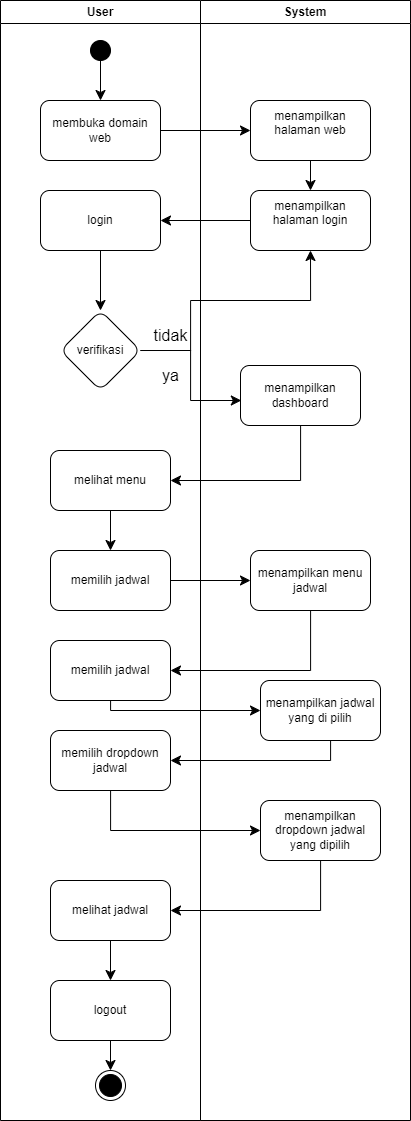

The diagram above was exported from draw.io. Its source (the exported page's mxGraphModel, read from the mxfile embedded in the PNG):
<mxGraphModel dx="2309" dy="1440" grid="1" gridSize="10" guides="1" tooltips="1" connect="1" arrows="1" fold="1" page="0" pageScale="1" pageWidth="827" pageHeight="1169" math="0" shadow="0">
  <root>
    <mxCell id="0" />
    <mxCell id="1" parent="0" />
    <mxCell id="4H0rFGKyPTw5HudihF2v-1" value="User" style="swimlane;whiteSpace=wrap;html=1;" vertex="1" parent="1">
      <mxGeometry x="-130" y="-40" width="200" height="1120" as="geometry" />
    </mxCell>
    <mxCell id="4H0rFGKyPTw5HudihF2v-5" style="edgeStyle=none;curved=1;rounded=0;orthogonalLoop=1;jettySize=auto;html=1;entryX=0.5;entryY=0;entryDx=0;entryDy=0;fontSize=12;startSize=8;endSize=8;" edge="1" parent="4H0rFGKyPTw5HudihF2v-1" source="4H0rFGKyPTw5HudihF2v-3" target="4H0rFGKyPTw5HudihF2v-4">
      <mxGeometry relative="1" as="geometry" />
    </mxCell>
    <mxCell id="4H0rFGKyPTw5HudihF2v-3" value="" style="ellipse;fillColor=strokeColor;html=1;" vertex="1" parent="4H0rFGKyPTw5HudihF2v-1">
      <mxGeometry x="90" y="40" width="20" height="20" as="geometry" />
    </mxCell>
    <mxCell id="4H0rFGKyPTw5HudihF2v-4" value="membuka domain web" style="rounded=1;whiteSpace=wrap;html=1;" vertex="1" parent="4H0rFGKyPTw5HudihF2v-1">
      <mxGeometry x="40" y="100" width="120" height="60" as="geometry" />
    </mxCell>
    <mxCell id="4H0rFGKyPTw5HudihF2v-10" value="&lt;div&gt;login&lt;/div&gt;" style="rounded=1;whiteSpace=wrap;html=1;" vertex="1" parent="4H0rFGKyPTw5HudihF2v-1">
      <mxGeometry x="40" y="190" width="120" height="60" as="geometry" />
    </mxCell>
    <mxCell id="4H0rFGKyPTw5HudihF2v-19" value="tidak" style="text;html=1;align=center;verticalAlign=middle;resizable=0;points=[];autosize=1;strokeColor=none;fillColor=none;fontSize=16;" vertex="1" parent="4H0rFGKyPTw5HudihF2v-1">
      <mxGeometry x="140" y="320" width="60" height="30" as="geometry" />
    </mxCell>
    <mxCell id="4H0rFGKyPTw5HudihF2v-20" value="ya" style="text;html=1;align=center;verticalAlign=middle;resizable=0;points=[];autosize=1;strokeColor=none;fillColor=none;fontSize=16;" vertex="1" parent="4H0rFGKyPTw5HudihF2v-1">
      <mxGeometry x="150" y="360" width="40" height="30" as="geometry" />
    </mxCell>
    <mxCell id="4H0rFGKyPTw5HudihF2v-21" value="melihat menu" style="whiteSpace=wrap;html=1;rounded=1;" vertex="1" parent="4H0rFGKyPTw5HudihF2v-1">
      <mxGeometry x="50" y="450" width="120" height="60" as="geometry" />
    </mxCell>
    <mxCell id="4H0rFGKyPTw5HudihF2v-14" value="verifikasi" style="rhombus;whiteSpace=wrap;html=1;rounded=1;" vertex="1" parent="4H0rFGKyPTw5HudihF2v-1">
      <mxGeometry x="60" y="310" width="80" height="80" as="geometry" />
    </mxCell>
    <mxCell id="4H0rFGKyPTw5HudihF2v-15" value="" style="edgeStyle=none;curved=1;rounded=0;orthogonalLoop=1;jettySize=auto;html=1;fontSize=12;startSize=8;endSize=8;" edge="1" parent="4H0rFGKyPTw5HudihF2v-1" source="4H0rFGKyPTw5HudihF2v-10" target="4H0rFGKyPTw5HudihF2v-14">
      <mxGeometry relative="1" as="geometry" />
    </mxCell>
    <mxCell id="4H0rFGKyPTw5HudihF2v-23" value="memilih jadwal" style="whiteSpace=wrap;html=1;rounded=1;" vertex="1" parent="4H0rFGKyPTw5HudihF2v-1">
      <mxGeometry x="50" y="550" width="120" height="60" as="geometry" />
    </mxCell>
    <mxCell id="4H0rFGKyPTw5HudihF2v-24" value="" style="edgeStyle=none;curved=1;rounded=0;orthogonalLoop=1;jettySize=auto;html=1;fontSize=12;startSize=8;endSize=8;" edge="1" parent="4H0rFGKyPTw5HudihF2v-1" source="4H0rFGKyPTw5HudihF2v-21" target="4H0rFGKyPTw5HudihF2v-23">
      <mxGeometry relative="1" as="geometry" />
    </mxCell>
    <mxCell id="4H0rFGKyPTw5HudihF2v-26" value="memilih jadwal" style="whiteSpace=wrap;html=1;rounded=1;" vertex="1" parent="4H0rFGKyPTw5HudihF2v-1">
      <mxGeometry x="50" y="640" width="120" height="60" as="geometry" />
    </mxCell>
    <mxCell id="4H0rFGKyPTw5HudihF2v-28" value="memilih dropdown jadwal" style="whiteSpace=wrap;html=1;rounded=1;" vertex="1" parent="4H0rFGKyPTw5HudihF2v-1">
      <mxGeometry x="50" y="730" width="120" height="60" as="geometry" />
    </mxCell>
    <mxCell id="4H0rFGKyPTw5HudihF2v-44" value="" style="edgeStyle=none;curved=1;rounded=0;orthogonalLoop=1;jettySize=auto;html=1;fontSize=12;startSize=8;endSize=8;" edge="1" parent="4H0rFGKyPTw5HudihF2v-1" source="4H0rFGKyPTw5HudihF2v-30" target="4H0rFGKyPTw5HudihF2v-43">
      <mxGeometry relative="1" as="geometry" />
    </mxCell>
    <mxCell id="4H0rFGKyPTw5HudihF2v-30" value="melihat jadwal" style="whiteSpace=wrap;html=1;rounded=1;" vertex="1" parent="4H0rFGKyPTw5HudihF2v-1">
      <mxGeometry x="50" y="880" width="120" height="60" as="geometry" />
    </mxCell>
    <mxCell id="4H0rFGKyPTw5HudihF2v-43" value="logout" style="whiteSpace=wrap;html=1;rounded=1;" vertex="1" parent="4H0rFGKyPTw5HudihF2v-1">
      <mxGeometry x="50" y="980" width="120" height="60" as="geometry" />
    </mxCell>
    <mxCell id="4H0rFGKyPTw5HudihF2v-45" value="" style="ellipse;html=1;shape=endState;fillColor=strokeColor;" vertex="1" parent="4H0rFGKyPTw5HudihF2v-1">
      <mxGeometry x="95" y="1070" width="30" height="30" as="geometry" />
    </mxCell>
    <mxCell id="4H0rFGKyPTw5HudihF2v-46" style="edgeStyle=none;curved=1;rounded=0;orthogonalLoop=1;jettySize=auto;html=1;fontSize=12;startSize=8;endSize=8;" edge="1" parent="4H0rFGKyPTw5HudihF2v-1" source="4H0rFGKyPTw5HudihF2v-43">
      <mxGeometry relative="1" as="geometry">
        <mxPoint x="110" y="1070" as="targetPoint" />
      </mxGeometry>
    </mxCell>
    <mxCell id="4H0rFGKyPTw5HudihF2v-2" value="System" style="swimlane;whiteSpace=wrap;html=1;" vertex="1" parent="1">
      <mxGeometry x="70" y="-40" width="210" height="1120" as="geometry" />
    </mxCell>
    <mxCell id="4H0rFGKyPTw5HudihF2v-9" value="" style="edgeStyle=none;curved=1;rounded=0;orthogonalLoop=1;jettySize=auto;html=1;fontSize=12;startSize=8;endSize=8;" edge="1" parent="4H0rFGKyPTw5HudihF2v-2" source="4H0rFGKyPTw5HudihF2v-6" target="4H0rFGKyPTw5HudihF2v-8">
      <mxGeometry relative="1" as="geometry" />
    </mxCell>
    <mxCell id="4H0rFGKyPTw5HudihF2v-6" value="menampilkan halaman web&lt;div&gt;&lt;br&gt;&lt;/div&gt;" style="rounded=1;whiteSpace=wrap;html=1;" vertex="1" parent="4H0rFGKyPTw5HudihF2v-2">
      <mxGeometry x="50" y="100" width="120" height="60" as="geometry" />
    </mxCell>
    <mxCell id="4H0rFGKyPTw5HudihF2v-8" value="menampilkan halaman login&lt;div&gt;&lt;br&gt;&lt;/div&gt;" style="rounded=1;whiteSpace=wrap;html=1;" vertex="1" parent="4H0rFGKyPTw5HudihF2v-2">
      <mxGeometry x="50" y="190" width="120" height="60" as="geometry" />
    </mxCell>
    <mxCell id="4H0rFGKyPTw5HudihF2v-18" value="" style="edgeStyle=orthogonalEdgeStyle;rounded=0;orthogonalLoop=1;jettySize=auto;html=1;fontSize=12;startSize=8;endSize=8;entryX=0.007;entryY=0.581;entryDx=0;entryDy=0;entryPerimeter=0;" edge="1" parent="4H0rFGKyPTw5HudihF2v-2" target="4H0rFGKyPTw5HudihF2v-17">
      <mxGeometry relative="1" as="geometry">
        <mxPoint x="-60.030303030303" y="350.010303030303" as="sourcePoint" />
        <mxPoint x="100.00000000000023" y="439.98" as="targetPoint" />
        <Array as="points">
          <mxPoint x="-10" y="350" />
          <mxPoint x="-10" y="400" />
          <mxPoint x="41" y="400" />
        </Array>
      </mxGeometry>
    </mxCell>
    <mxCell id="4H0rFGKyPTw5HudihF2v-17" value="menampilkan dashboard" style="whiteSpace=wrap;html=1;rounded=1;" vertex="1" parent="4H0rFGKyPTw5HudihF2v-2">
      <mxGeometry x="40" y="365" width="120" height="60" as="geometry" />
    </mxCell>
    <mxCell id="4H0rFGKyPTw5HudihF2v-32" value="menampilkan menu jadwal" style="whiteSpace=wrap;html=1;rounded=1;" vertex="1" parent="4H0rFGKyPTw5HudihF2v-2">
      <mxGeometry x="50" y="550" width="120" height="60" as="geometry" />
    </mxCell>
    <mxCell id="4H0rFGKyPTw5HudihF2v-35" value="menampilkan jadwal yang di pilih" style="whiteSpace=wrap;html=1;rounded=1;" vertex="1" parent="4H0rFGKyPTw5HudihF2v-2">
      <mxGeometry x="60" y="680" width="120" height="60" as="geometry" />
    </mxCell>
    <mxCell id="4H0rFGKyPTw5HudihF2v-40" value="menampilkan dropdown jadwal yang dipilih" style="whiteSpace=wrap;html=1;rounded=1;" vertex="1" parent="4H0rFGKyPTw5HudihF2v-2">
      <mxGeometry x="60" y="800" width="120" height="60" as="geometry" />
    </mxCell>
    <mxCell id="4H0rFGKyPTw5HudihF2v-7" value="" style="edgeStyle=none;curved=1;rounded=0;orthogonalLoop=1;jettySize=auto;html=1;fontSize=12;startSize=8;endSize=8;" edge="1" parent="1" source="4H0rFGKyPTw5HudihF2v-4" target="4H0rFGKyPTw5HudihF2v-6">
      <mxGeometry relative="1" as="geometry" />
    </mxCell>
    <mxCell id="4H0rFGKyPTw5HudihF2v-11" value="" style="edgeStyle=none;curved=1;rounded=0;orthogonalLoop=1;jettySize=auto;html=1;fontSize=12;startSize=8;endSize=8;" edge="1" parent="1" source="4H0rFGKyPTw5HudihF2v-8" target="4H0rFGKyPTw5HudihF2v-10">
      <mxGeometry relative="1" as="geometry" />
    </mxCell>
    <mxCell id="4H0rFGKyPTw5HudihF2v-16" style="edgeStyle=orthogonalEdgeStyle;rounded=0;orthogonalLoop=1;jettySize=auto;html=1;entryX=0.5;entryY=1;entryDx=0;entryDy=0;fontSize=12;startSize=8;endSize=8;" edge="1" parent="1" source="4H0rFGKyPTw5HudihF2v-14" target="4H0rFGKyPTw5HudihF2v-8">
      <mxGeometry relative="1" as="geometry">
        <Array as="points">
          <mxPoint x="60" y="310" />
          <mxPoint x="60" y="260" />
          <mxPoint x="180" y="260" />
        </Array>
      </mxGeometry>
    </mxCell>
    <mxCell id="4H0rFGKyPTw5HudihF2v-22" value="" style="edgeStyle=orthogonalEdgeStyle;rounded=0;orthogonalLoop=1;jettySize=auto;html=1;fontSize=12;startSize=8;endSize=8;entryX=1;entryY=0.5;entryDx=0;entryDy=0;" edge="1" parent="1" source="4H0rFGKyPTw5HudihF2v-17" target="4H0rFGKyPTw5HudihF2v-21">
      <mxGeometry relative="1" as="geometry">
        <Array as="points">
          <mxPoint x="170" y="440" />
        </Array>
      </mxGeometry>
    </mxCell>
    <mxCell id="4H0rFGKyPTw5HudihF2v-33" value="" style="edgeStyle=none;curved=1;rounded=0;orthogonalLoop=1;jettySize=auto;html=1;fontSize=12;startSize=8;endSize=8;" edge="1" parent="1" source="4H0rFGKyPTw5HudihF2v-23" target="4H0rFGKyPTw5HudihF2v-32">
      <mxGeometry relative="1" as="geometry" />
    </mxCell>
    <mxCell id="4H0rFGKyPTw5HudihF2v-34" style="edgeStyle=orthogonalEdgeStyle;rounded=0;orthogonalLoop=1;jettySize=auto;html=1;entryX=1;entryY=0.5;entryDx=0;entryDy=0;fontSize=12;startSize=8;endSize=8;" edge="1" parent="1" source="4H0rFGKyPTw5HudihF2v-32" target="4H0rFGKyPTw5HudihF2v-26">
      <mxGeometry relative="1" as="geometry">
        <Array as="points">
          <mxPoint x="180" y="630" />
        </Array>
      </mxGeometry>
    </mxCell>
    <mxCell id="4H0rFGKyPTw5HudihF2v-36" value="" style="edgeStyle=orthogonalEdgeStyle;rounded=0;orthogonalLoop=1;jettySize=auto;html=1;fontSize=12;startSize=8;endSize=8;" edge="1" parent="1" source="4H0rFGKyPTw5HudihF2v-26" target="4H0rFGKyPTw5HudihF2v-35">
      <mxGeometry relative="1" as="geometry">
        <Array as="points">
          <mxPoint x="-20" y="670" />
        </Array>
      </mxGeometry>
    </mxCell>
    <mxCell id="4H0rFGKyPTw5HudihF2v-37" style="edgeStyle=orthogonalEdgeStyle;rounded=0;orthogonalLoop=1;jettySize=auto;html=1;entryX=1;entryY=0.5;entryDx=0;entryDy=0;fontSize=12;startSize=8;endSize=8;" edge="1" parent="1" source="4H0rFGKyPTw5HudihF2v-35" target="4H0rFGKyPTw5HudihF2v-28">
      <mxGeometry relative="1" as="geometry">
        <Array as="points">
          <mxPoint x="200" y="720" />
        </Array>
      </mxGeometry>
    </mxCell>
    <mxCell id="4H0rFGKyPTw5HudihF2v-41" style="edgeStyle=orthogonalEdgeStyle;rounded=0;orthogonalLoop=1;jettySize=auto;html=1;entryX=0;entryY=0.5;entryDx=0;entryDy=0;fontSize=12;startSize=8;endSize=8;" edge="1" parent="1" source="4H0rFGKyPTw5HudihF2v-28" target="4H0rFGKyPTw5HudihF2v-40">
      <mxGeometry relative="1" as="geometry">
        <Array as="points">
          <mxPoint x="-20" y="790" />
        </Array>
      </mxGeometry>
    </mxCell>
    <mxCell id="4H0rFGKyPTw5HudihF2v-42" style="edgeStyle=orthogonalEdgeStyle;rounded=0;orthogonalLoop=1;jettySize=auto;html=1;entryX=1;entryY=0.5;entryDx=0;entryDy=0;fontSize=12;startSize=8;endSize=8;" edge="1" parent="1" source="4H0rFGKyPTw5HudihF2v-40" target="4H0rFGKyPTw5HudihF2v-30">
      <mxGeometry relative="1" as="geometry">
        <Array as="points">
          <mxPoint x="190" y="870" />
        </Array>
      </mxGeometry>
    </mxCell>
  </root>
</mxGraphModel>